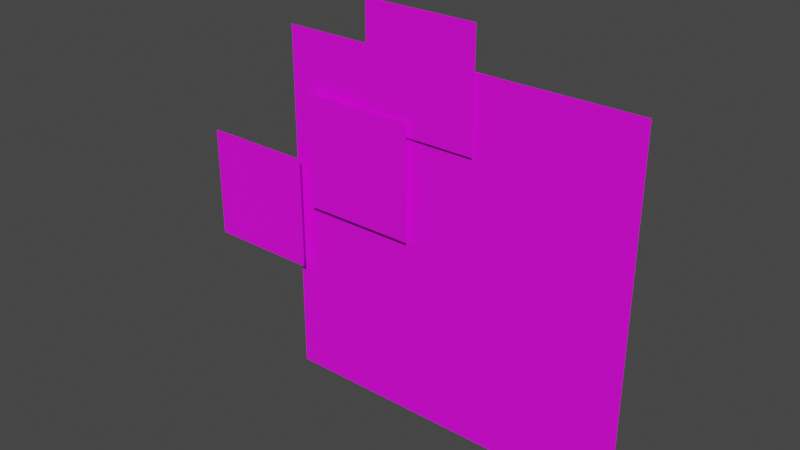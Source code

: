 # Source: ExplodeyOne.blend  (saved by Blender 2.91.10; exported with 4.5.12 LTS)
import bpy
from mathutils import Matrix  # noqa: F401  (used for matrix-valued properties, if any)

bpy.ops.wm.read_factory_settings(use_empty=True)
scene = bpy.context.scene
scene.name = 'Scene'

# ---- collections
col_collection = bpy.data.collections.new('Collection'); scene.collection.children.link(col_collection)

# ---- images (referenced by path relative to the original .blend; pixels are not part of the script)
import os
ASSET_DIR = os.environ.get("B2B_ASSET_DIR", "")  # directory of the original .blend (textures are referenced by path, not embedded)
HERE = os.path.dirname(os.path.abspath(__file__))  # packed textures are extracted next to this script under _unpacked/

def load_image(name, relpath, width, height, colorspace="sRGB"):
    """Load a texture the original file referenced (path relative to the .blend, or extracted next to this script)."""
    p = next((c for c in (os.path.join(HERE, relpath), os.path.join(ASSET_DIR, relpath)) if relpath and os.path.exists(c)), "")
    if p:
        img = bpy.data.images.load(p, check_existing=True)
        img.name = name
    else:  # same state as the original file: an image datablock whose file is absent (Cycles renders it pink)
        img = bpy.data.images.new(name, width, height)
        img.source = "FILE"
        img.filepath = "//" + (relpath or name)
    img.colorspace_settings.name = colorspace
    return img
img_explodeyonetex_psd = load_image('ExplodeyOneTex.psd', 'ExplodeyOneTex.psd', 1024, 1024, 'sRGB')

# ---- materials (node trees are filled in below, after node groups)
mat_explodey_one = bpy.data.materials.new('Explodey One')
mat_explodey_one.surface_render_method = 'BLENDED'
mat_explodey_one.blend_method = 'BLEND'
mat_explodey_one.use_transparent_shadow = False

# ---- material node trees
mat_explodey_one.use_nodes = True; mat_explodey_one.node_tree.nodes.clear()
_N = mat_explodey_one.node_tree.nodes; _L = mat_explodey_one.node_tree.links
n0 = _N.new('ShaderNodeOutputMaterial'); n0.name = 'Material Output'; n0.location = (300, 300)
n1 = _N.new('ShaderNodeBsdfPrincipled'); n1.name = 'Principled BSDF'; n1.location = (10, 300)
n1.distribution = 'GGX'
n1.subsurface_method = 'BURLEY'
n1.inputs[3].default_value = 1.45
n1.inputs[27].default_value = (0.0, 0.0, 0.0, 1.0)
n1.inputs[28].default_value = 1.0
n2 = _N.new('ShaderNodeTexCoord'); n2.name = 'Texture Coordinate'; n2.location = (-822, 148)
n3 = _N.new('ShaderNodeMapping'); n3.name = 'Mapping'; n3.location = (-612, 165)
n3.width = 240
n4 = _N.new('ShaderNodeTexImage'); n4.name = 'Image Texture'; n4.location = (-322, 226)
n4.image = img_explodeyonetex_psd
_L.new(n1.outputs[0], n0.inputs[0])
_L.new(n4.outputs[0], n1.inputs[0])
_L.new(n3.outputs[0], n4.inputs[0])
_L.new(n2.outputs[2], n3.inputs[0])
_L.new(n4.outputs[1], n1.inputs[4])
n0.is_active_output = True

# ---- world
world_world = bpy.data.worlds.new('World'); scene.world = world_world
world_world.use_nodes = True; world_world.node_tree.nodes.clear()
_N = world_world.node_tree.nodes; _L = world_world.node_tree.links
n0 = _N.new('ShaderNodeOutputWorld'); n0.name = 'World Output'; n0.location = (300, 300)
n1 = _N.new('ShaderNodeBackground'); n1.name = 'Background'; n1.location = (10, 300)
n1.inputs[0].default_value = (0.05088, 0.05088, 0.05088, 1.0)
_L.new(n1.outputs[0], n0.inputs[0])
n0.is_active_output = True
world_world.color = (0.05088, 0.05088, 0.05088)
world_world.use_sun_shadow = False
world_world.sun_shadow_jitter_overblur = 0.0

# ---- meshes
me_explodeyone = bpy.data.meshes.new('ExplodeyOne')
me_explodeyone.from_pydata([(-0.4706, 0.0, 0.5294), (0.4706, 0.0, 0.5294), (-0.4706, 0.0, 1.471), (0.4706, 0.0, 1.471), (-0.2301, -0.01, 1.281), (0.0695, -0.01, 1.281), (-0.2301, -0.01, 1.58), (0.0695, -0.01, 1.58), (-0.405, -0.02, 1.02), (-0.1054, -0.02, 1.02), (-0.405, -0.02, 1.319), (-0.1054, -0.02, 1.319), (-0.7335, -0.03, 0.8443), (-0.4339, -0.03, 0.8443), (-0.7335, -0.03, 1.144), (-0.4339, -0.03, 1.144), (0.23, 0.01, 0.8676), (0.4196, 0.01, 0.8541), (0.2509, 0.01, 1.161), (0.4405, 0.01, 1.147), (0.008881, 0.01, 0.8212), (0.199, 0.01, 0.83), (-0.008344, 0.01, 1.193), (0.1818, 0.01, 1.202), (0.2864, 0.01, 0.9404), (0.3803, 0.01, 0.9404), (0.2864, 0.01, 1.028), (0.3803, 0.01, 1.028), (0.0551, 0.01, 0.9446), (0.1767, 0.01, 0.9446), (0.0551, 0.01, 1.037), (0.1767, 0.01, 1.037), (-0.03238, 0.01, 0.6601), (0.2393, 0.01, 0.6601), (-0.03238, 0.01, 0.8305), (0.2393, 0.01, 0.8305), (-0.04558, 0.01, 0.725), (0.2881, 0.01, 0.6926), (-0.03915, 0.01, 0.7913), (0.2945, 0.01, 0.759)], [], [(0, 2, 3, 1), (4, 6, 7, 5), (8, 10, 11, 9), (12, 14, 15, 13), (16, 18, 19, 17), (20, 22, 23, 21), (24, 26, 27, 25), (28, 30, 31, 29), (32, 34, 35, 33), (36, 38, 39, 37)])
_uv = me_explodeyone.uv_layers.new(name='UVMap')
_uv.uv.foreach_set('vector', [0.6941, 0.0001002, 0.6941, 0.705, 9.996e-05, 0.705, 0.0001, 9.99e-05, 0.9146, 9.998e-05, 0.9146, 0.219, 0.6952, 0.219, 0.6952, 9.99e-05, 0.9146, 9.998e-05, 0.9146, 0.219, 0.6952, 0.219, 0.6952, 9.99e-05, 0.9146, 9.998e-05, 0.9146, 0.219, 0.6952, 0.219, 0.6952, 9.99e-05, 0.8394, 0.4757, 0.8394, 0.6912, 0.7001, 0.6912, 0.7001, 0.4757, 1.0, 0.4069, 1.0, 0.6798, 0.8607, 0.6798, 0.8607, 0.4069, 0.763, 0.4036, 0.763, 0.4638, 0.6984, 0.4638, 0.6984, 0.4036, 0.8565, 0.4012, 0.8565, 0.4678, 0.7691, 0.4678, 0.7691, 0.4012, 0.8945, 0.2728, 0.8945, 0.3994, 0.6926, 0.3994, 0.6926, 0.2728, 0.9465, 0.2224, 0.9465, 0.2715, 0.6999, 0.2715, 0.6999, 0.2224])
me_explodeyone.materials.append(mat_explodey_one)
me_explodeyone.use_remesh_fix_poles = True
me_explodeyone.use_remesh_preserve_attributes = False
me_explodeyone.use_mirror_vertex_groups = False
me_explodeyone.update()
arm_explodeyone = bpy.data.armatures.new('ExplodeyOne')  # bones are not reproduced

# ---- objects
ob_explodeyone = bpy.data.objects.new('ExplodeyOne', me_explodeyone)
ob_rig__explodeyone = bpy.data.objects.new('Rig _ExplodeyOne', arm_explodeyone)

# ---- transforms, parenting, visibility, modifiers, constraints
ob_explodeyone.parent = ob_rig__explodeyone
ob_explodeyone.location = (0.0, 0.0, 0.0)
ob_explodeyone.lineart.crease_threshold = 0.0
_vg = ob_explodeyone.vertex_groups.new(name='Head Mover')
_vg.add([0, 1, 2, 3], 1.0, 'REPLACE')
_vg = ob_explodeyone.vertex_groups.new(name='Bubble.002')
_vg.add([12, 13, 14, 15], 1.0, 'REPLACE')
_vg = ob_explodeyone.vertex_groups.new(name='Bubble.001')
_vg.add([8, 9, 10, 11], 1.0, 'REPLACE')
_vg = ob_explodeyone.vertex_groups.new(name='Bubble.000')
_vg.add([4, 5, 6, 7], 1.0, 'REPLACE')
_vg = ob_explodeyone.vertex_groups.new(name='Eyes_X')
_vg.add([16, 17, 18, 19, 20, 21, 22, 23], 1.0, 'REPLACE')
_vg = ob_explodeyone.vertex_groups.new(name='Eyes_Dots')
_vg.add([24, 25, 26, 27, 28, 29, 30, 31], 1.0, 'REPLACE')
_vg = ob_explodeyone.vertex_groups.new(name='Mouth_Frown')
_vg.add([32, 33, 34, 35], 1.0, 'REPLACE')
_vg = ob_explodeyone.vertex_groups.new(name='Mouth_Flat')
_vg.add([36, 37, 38, 39], 1.0, 'REPLACE')
_m = ob_explodeyone.modifiers.new('Armature', 'ARMATURE')
_m.object = ob_rig__explodeyone
ob_rig__explodeyone.location = (0.0, 0.0, 0.0)
ob_rig__explodeyone.lineart.crease_threshold = 0.0

# ---- collection membership
col_collection.objects.link(ob_explodeyone)
col_collection.objects.link(ob_rig__explodeyone)

# ---- scene / render settings (as saved in the file)
scene.frame_start = 1; scene.frame_end = 48; scene.frame_set(1)
scene.render.engine = 'BLENDER_EEVEE_NEXT'
scene.cycles.use_denoising = False
scene.cycles.samples = 128
scene.cycles.sampling_pattern = 'TABULATED_SOBOL'
scene.cycles.use_adaptive_sampling = False
scene.cycles.use_light_tree = False
scene.view_settings.view_transform = 'Filmic'
bpy.context.view_layer.update()

# ---- added for rendering (the .blend has no active camera and no usable light): camera, sun
cam_auto = bpy.data.cameras.new('AutoCamera')
cam_auto.lens = 50.0
cam_auto.sensor_width = 36.0
cam_auto.clip_end = 1000.0
ob_auto_camera = bpy.data.objects.new('AutoCamera', cam_auto)
scene.collection.objects.link(ob_auto_camera)
ob_auto_camera.location = (1.34765, -1.7849, 2.2381)
ob_auto_camera.rotation_euler = (1.09748, -7.21219e-08, 0.694738)
scene.camera = ob_auto_camera
light_auto_sun = bpy.data.lights.new('AutoSun', 'SUN')
light_auto_sun.energy = 3.0
light_auto_sun.angle = 0.0523599
ob_auto_sun = bpy.data.objects.new('AutoSun', light_auto_sun)
scene.collection.objects.link(ob_auto_sun)
ob_auto_sun.rotation_euler = (0.872665, 0.174533, 0.523599)
bpy.context.view_layer.update()

